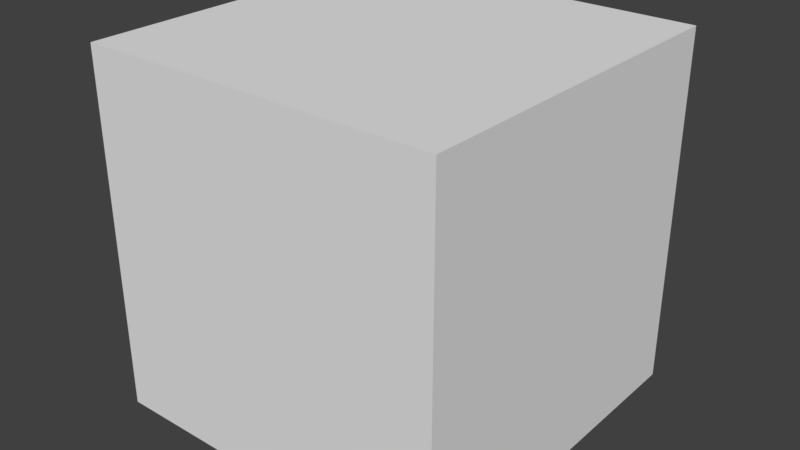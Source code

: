 # Source: cube-two-joint-one-unselected.blend  (saved by Blender 2.78.0; exported with 4.5.12 LTS)
import bpy
from mathutils import Matrix  # noqa: F401  (used for matrix-valued properties, if any)

bpy.ops.wm.read_factory_settings(use_empty=True)
scene = bpy.context.scene
scene.name = 'Scene'

# ---- collections
col_collection_1 = bpy.data.collections.new('Collection 1'); scene.collection.children.link(col_collection_1)

# ---- materials (node trees are filled in below, after node groups)
mat_material = bpy.data.materials.new('Material')
mat_material.alpha_threshold = 0.0
mat_material.use_transparent_shadow = False
mat_material.roughness = 0.5
mat_material.line_color = (0.0, 0.0, 0.0, 1.0)

# ---- material node trees

# ---- world
world_world = bpy.data.worlds.new('World'); scene.world = world_world
world_world.color = (0.05088, 0.05088, 0.05088)
world_world.use_sun_shadow = False
world_world.sun_shadow_jitter_overblur = 0.0
world_world.cycles.sampling_method = 'MANUAL'

# ---- meshes
me_cube = bpy.data.meshes.new('Cube')
me_cube.from_pydata([(1.0, 1.0, -1.0), (1.0, -1.0, -1.0), (-1.0, -1.0, -1.0), (-1.0, 1.0, -1.0), (1.0, 1.0, 1.0), (1.0, -1.0, 1.0), (-1.0, -1.0, 1.0), (-1.0, 1.0, 1.0)], [], [(0, 1, 2, 3), (4, 7, 6, 5), (0, 4, 5, 1), (1, 5, 6, 2), (2, 6, 7, 3), (4, 0, 3, 7)])
me_cube.materials.append(mat_material)
me_cube.use_remesh_preserve_volume = False
me_cube.use_remesh_preserve_attributes = False
me_cube.use_mirror_vertex_groups = False
me_cube.update()
arm_armature = bpy.data.armatures.new('Armature')  # bones are not reproduced

# ---- objects
ob_armature = bpy.data.objects.new('Armature', arm_armature)
ob_cube = bpy.data.objects.new('Cube', me_cube)

# ---- transforms, parenting, visibility, modifiers, constraints
ob_armature.location = (0.0, 0.0, 0.0)
ob_armature.show_in_front = True
ob_armature.lineart.crease_threshold = 0.0
ob_cube.parent = ob_armature
ob_cube.location = (0.0, 0.0, 0.0)
ob_cube.scale = (3.0, 3.0, 3.0)
ob_cube.lock_rotations_4d = False
ob_cube.empty_display_type = 'ARROWS'
ob_cube.lineart.crease_threshold = 0.0
_vg = ob_cube.vertex_groups.new(name='Bone')
for _i, _w in zip([0, 1, 2, 3, 4, 5, 6, 7], [0.8219, 0.8193, 0.8219, 0.8193, 0.1407, 0.1311, 0.1407, 0.1311]): _vg.add([_i], _w, 'REPLACE')
_vg = ob_cube.vertex_groups.new(name='Bone.001')
for _i, _w in zip([0, 1, 2, 3, 4, 5, 6, 7], [0.1781, 0.1807, 0.1781, 0.1807, 0.8593, 0.8689, 0.8593, 0.8689]): _vg.add([_i], _w, 'REPLACE')
_m = ob_cube.modifiers.new('Armature', 'ARMATURE')
_m.object = ob_armature

# ---- collection membership
col_collection_1.objects.link(ob_armature)
col_collection_1.objects.link(ob_cube)

# ---- scene / render settings (as saved in the file)
scene.frame_start = 1; scene.frame_end = 250; scene.frame_set(0)
scene.render.engine = 'BLENDER_EEVEE_NEXT'
scene.render.resolution_percentage = 50
scene.render.dither_intensity = 0.0
scene.cycles.use_denoising = False
scene.cycles.samples = 128
scene.cycles.sampling_pattern = 'TABULATED_SOBOL'
scene.cycles.light_sampling_threshold = 0.0
scene.cycles.use_adaptive_sampling = False
scene.cycles.use_light_tree = False
scene.cycles.blur_glossy = 0.0
scene.cycles.sample_clamp_indirect = 0.0
scene.view_settings.view_transform = 'Standard'
bpy.context.view_layer.update()

# ---- added for rendering (the .blend has no active camera and no usable light): camera, sun
cam_auto = bpy.data.cameras.new('AutoCamera')
cam_auto.lens = 50.0
cam_auto.sensor_width = 36.0
cam_auto.clip_end = 1000.0
ob_auto_camera = bpy.data.objects.new('AutoCamera', cam_auto)
scene.collection.objects.link(ob_auto_camera)
ob_auto_camera.location = (9.61522, -11.5383, 7.69217)
ob_auto_camera.rotation_euler = (1.09748, -7.21219e-08, 0.694738)
scene.camera = ob_auto_camera
light_auto_sun = bpy.data.lights.new('AutoSun', 'SUN')
light_auto_sun.energy = 3.0
light_auto_sun.angle = 0.0523599
ob_auto_sun = bpy.data.objects.new('AutoSun', light_auto_sun)
scene.collection.objects.link(ob_auto_sun)
ob_auto_sun.rotation_euler = (0.872665, 0.174533, 0.523599)
bpy.context.view_layer.update()
